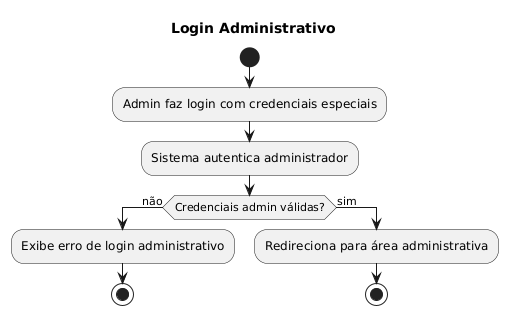

The diagram above was rendered by PlantUML. Its source (embedded in the PNG):
@startuml
title Login Administrativo
start
:Admin faz login com credenciais especiais;
:Sistema autentica administrador;
if (Credenciais admin válidas?) then (não)
  :Exibe erro de login administrativo;
  stop
else (sim)
  :Redireciona para área administrativa;

  stop
endif
@enduml